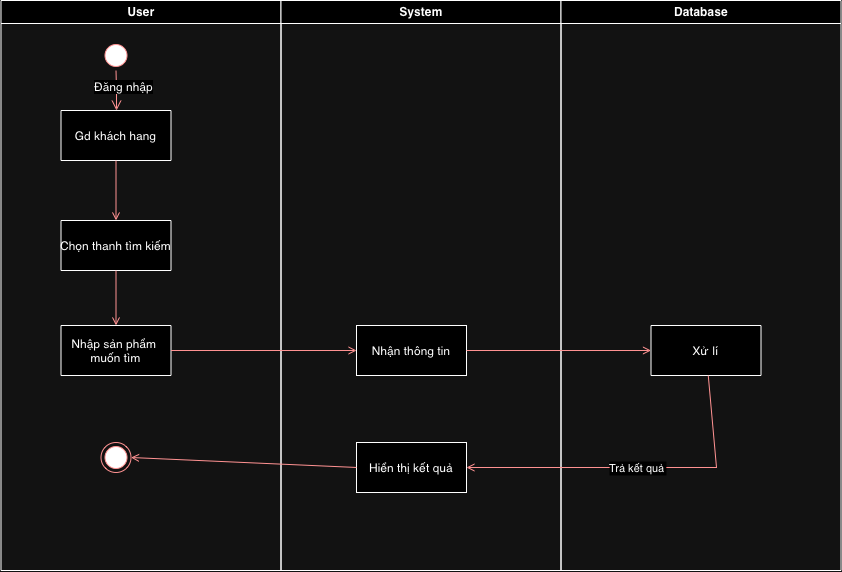

The diagram above was exported from draw.io. Its source (the exported page's mxGraphModel, read from the mxfile embedded in the PNG):
<mxGraphModel dx="400" dy="1689" grid="1" gridSize="10" guides="1" tooltips="1" connect="1" arrows="1" fold="1" page="1" pageScale="1" pageWidth="1169" pageHeight="826" background="none" math="0" shadow="0">
  <root>
    <mxCell id="0" />
    <mxCell id="1" parent="0" />
    <mxCell id="2" value="User" style="swimlane;whiteSpace=wrap" parent="1" vertex="1">
      <mxGeometry x="164.5" y="128" width="280" height="570" as="geometry" />
    </mxCell>
    <mxCell id="5" value="" style="ellipse;shape=startState;fillColor=#000000;strokeColor=#ff0000;" parent="2" vertex="1">
      <mxGeometry x="100" y="40" width="30" height="30" as="geometry" />
    </mxCell>
    <mxCell id="6" value="" style="edgeStyle=elbowEdgeStyle;elbow=horizontal;verticalAlign=bottom;endArrow=open;endSize=8;strokeColor=#FF0000;endFill=1;rounded=0" parent="2" source="5" target="7" edge="1">
      <mxGeometry x="100" y="40" as="geometry">
        <mxPoint x="115" y="110" as="targetPoint" />
      </mxGeometry>
    </mxCell>
    <mxCell id="wGyYvIKS6u9H3lfGJe3g-41" value="Đăng nhập" style="edgeLabel;html=1;align=center;verticalAlign=middle;resizable=0;points=[];fontSize=12;" vertex="1" connectable="0" parent="6">
      <mxGeometry relative="1" as="geometry">
        <mxPoint x="6" y="-5" as="offset" />
      </mxGeometry>
    </mxCell>
    <mxCell id="7" value="Gd khách hang" style="" parent="2" vertex="1">
      <mxGeometry x="60" y="110" width="110" height="50" as="geometry" />
    </mxCell>
    <mxCell id="8" value="Chọn thanh tìm kiếm" style="" parent="2" vertex="1">
      <mxGeometry x="60" y="220" width="110" height="50" as="geometry" />
    </mxCell>
    <mxCell id="9" value="" style="endArrow=open;strokeColor=#FF0000;endFill=1;rounded=0" parent="2" source="7" target="8" edge="1">
      <mxGeometry relative="1" as="geometry" />
    </mxCell>
    <mxCell id="38" value="" style="ellipse;shape=endState;fillColor=#000000;strokeColor=#ff0000" parent="2" vertex="1">
      <mxGeometry x="100" y="442" width="30" height="30" as="geometry" />
    </mxCell>
    <mxCell id="3" value="System" style="swimlane;whiteSpace=wrap" parent="1" vertex="1">
      <mxGeometry x="444.5" y="128" width="280" height="570" as="geometry" />
    </mxCell>
    <mxCell id="18" value="Nhận thông tin" style="" parent="3" vertex="1">
      <mxGeometry x="75.5" y="325" width="110" height="50" as="geometry" />
    </mxCell>
    <mxCell id="10" value="Nhập sản phẩm &#10;muốn tìm" style="" parent="3" vertex="1">
      <mxGeometry x="-220" y="325" width="110" height="50" as="geometry" />
    </mxCell>
    <mxCell id="20" value="" style="endArrow=open;strokeColor=#FF0000;endFill=1;rounded=0" parent="3" source="10" target="18" edge="1">
      <mxGeometry relative="1" as="geometry" />
    </mxCell>
    <mxCell id="wGyYvIKS6u9H3lfGJe3g-53" value="Hiển thị kết quả" style="" vertex="1" parent="3">
      <mxGeometry x="75.5" y="442" width="110" height="50" as="geometry" />
    </mxCell>
    <mxCell id="wGyYvIKS6u9H3lfGJe3g-62" value="" style="endArrow=open;strokeColor=#FF0000;endFill=1;rounded=0;entryX=1;entryY=0.5;entryDx=0;entryDy=0;" edge="1" parent="3" target="38">
      <mxGeometry relative="1" as="geometry">
        <mxPoint x="75.5" y="467" as="sourcePoint" />
        <mxPoint x="-144.5" y="462" as="targetPoint" />
      </mxGeometry>
    </mxCell>
    <mxCell id="4" value="Database" style="swimlane;whiteSpace=wrap" parent="1" vertex="1">
      <mxGeometry x="724.5" y="128" width="280" height="570" as="geometry" />
    </mxCell>
    <mxCell id="33" value="Xử lí" style="" parent="4" vertex="1">
      <mxGeometry x="90" y="325" width="110" height="50" as="geometry" />
    </mxCell>
    <mxCell id="11" value="" style="endArrow=open;strokeColor=#FF0000;endFill=1;rounded=0" parent="1" source="8" target="10" edge="1">
      <mxGeometry relative="1" as="geometry" />
    </mxCell>
    <mxCell id="wGyYvIKS6u9H3lfGJe3g-52" value="" style="endArrow=open;strokeColor=#FF0000;endFill=1;rounded=0;exitX=1;exitY=0.5;exitDx=0;exitDy=0;entryX=0;entryY=0.5;entryDx=0;entryDy=0;" edge="1" parent="1" source="18" target="33">
      <mxGeometry relative="1" as="geometry">
        <mxPoint x="344.5" y="488" as="sourcePoint" />
        <mxPoint x="790" y="490" as="targetPoint" />
        <Array as="points" />
      </mxGeometry>
    </mxCell>
    <mxCell id="39" value="Trả kết quả" style="endArrow=open;strokeColor=#FF0000;endFill=1;rounded=0;entryX=1;entryY=0.5;entryDx=0;entryDy=0;" parent="1" source="33" target="wGyYvIKS6u9H3lfGJe3g-53" edge="1">
      <mxGeometry relative="1" as="geometry">
        <mxPoint x="660" y="590" as="targetPoint" />
        <Array as="points">
          <mxPoint x="880" y="595" />
        </Array>
      </mxGeometry>
    </mxCell>
  </root>
</mxGraphModel>